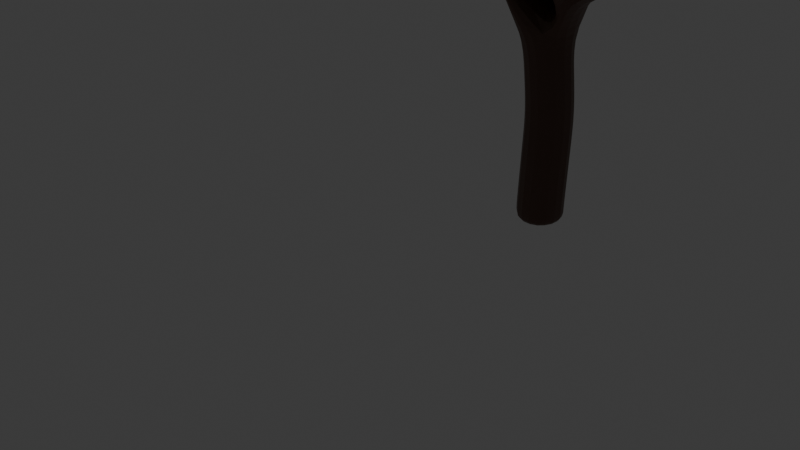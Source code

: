 # Source: big_tree.blend  (saved by Blender 4.2.66; exported with 4.5.12 LTS)
import bpy
from mathutils import Matrix  # noqa: F401  (used for matrix-valued properties, if any)

bpy.ops.wm.read_factory_settings(use_empty=True)
scene = bpy.context.scene
scene.name = 'Scene'

# ---- collections
col_collection = bpy.data.collections.new('Collection'); scene.collection.children.link(col_collection)

# ---- materials (node trees are filled in below, after node groups)
mat_tree = bpy.data.materials.new('Tree')
mat_leaves = bpy.data.materials.new('Leaves')

# ---- material node trees
mat_tree.use_nodes = True; mat_tree.node_tree.nodes.clear()
_N = mat_tree.node_tree.nodes; _L = mat_tree.node_tree.links
n0 = _N.new('ShaderNodeBsdfPrincipled'); n0.name = 'Principled BSDF'; n0.location = (10, 300)
n0.inputs[0].default_value = (0.107, 0.05127, 0.0331, 1.0)
n1 = _N.new('ShaderNodeOutputMaterial'); n1.name = 'Material Output'; n1.location = (300, 300)
_L.new(n0.outputs[0], n1.inputs[0])
n1.is_active_output = True
mat_leaves.use_nodes = True; mat_leaves.node_tree.nodes.clear()
_N = mat_leaves.node_tree.nodes; _L = mat_leaves.node_tree.links
n0 = _N.new('ShaderNodeBsdfPrincipled'); n0.name = 'Principled BSDF'; n0.location = (10, 300)
n0.inputs[0].default_value = (0.1195, 0.2542, 0.04667, 1.0)
n1 = _N.new('ShaderNodeOutputMaterial'); n1.name = 'Material Output'; n1.location = (300, 300)
_L.new(n0.outputs[0], n1.inputs[0])
n1.is_active_output = True

# ---- world
world_world = bpy.data.worlds.new('World'); scene.world = world_world
world_world.use_nodes = True; world_world.node_tree.nodes.clear()
_N = world_world.node_tree.nodes; _L = world_world.node_tree.links
n0 = _N.new('ShaderNodeOutputWorld'); n0.name = 'World Output'; n0.location = (300, 300)
n1 = _N.new('ShaderNodeBackground'); n1.name = 'Background'; n1.location = (10, 300)
n1.inputs[0].default_value = (0.05088, 0.05088, 0.05088, 1.0)
_L.new(n1.outputs[0], n0.inputs[0])
n0.is_active_output = True
world_world.color = (0.05088, 0.05088, 0.05088)
world_world.sun_shadow_jitter_overblur = 0.0

# ---- cameras
cam_camera = bpy.data.cameras.new('Camera')
cam_camera.clip_end = 100.0
cam_camera.ortho_scale = 7.314

# ---- lights
light_light = bpy.data.lights.new('Light', 'POINT')
light_light.energy = 1000.0
light_light.shadow_soft_size = 0.1

# ---- meshes
me_plane_001 = bpy.data.meshes.new('Plane.001')
me_plane_001.from_pydata([(1.0, 1.0, 0.0), (0.9846, 0.919, 2.38), (3.08, 0.3636, 3.829), (-1.252, 0.7512, 3.937), (2.94, -1.63, 4.95), (4.733, 0.9884, 4.616), (-1.155, -1.252, 4.957), (-2.144, 1.663, 5.189), (0.785, 2.928, 3.993), (-0.4064, 3.319, 4.835), (2.223, 4.074, 4.827), (0.9991, 0.9955, 0.1326), (-0.09274, 0.7365, 3.239), (-1.711, 1.359, 4.645), (-1.311, -0.2644, 4.334), (2.1, 0.5173, 2.885), (0.9942, 1.835, 2.942), (1.402, 3.641, 4.131), (0.2218, 2.922, 4.222), (2.937, -0.5454, 4.285), (3.823, 0.7177, 3.976), (1.021, 1.035, 1.178), (1.419, 1.992, 5.092), (0.9919, 0.9254, 2.39)], [(21, 1), (15, 2), (12, 3), (19, 4), (20, 5), (14, 6), (13, 7), (16, 8), (18, 9), (17, 10), (0, 11), (1, 12), (3, 13), (3, 14), (1, 15), (1, 16), (8, 17), (8, 18), (2, 19), (2, 20), (11, 21), (8, 22), (1, 23)], [])
_uv = me_plane_001.uv_layers.new(name='UVMap')
_uv.uv.foreach_set('vector', [])
me_plane_001.materials.append(mat_tree)
me_plane_001.update()
me_icosphere = bpy.data.meshes.new('Icosphere')
me_icosphere.from_pydata([(0.08592, -0.1342, -0.942), (0.7053, -0.5429, -0.4479), (-0.2484, -0.8721, -0.449), (-0.8412, -0.0003184, -0.5467), (-0.2724, 0.8902, -0.312), (0.7118, 0.5355, -0.4453), (0.2213, -0.6841, 0.4448), (-0.8199, -0.4446, 0.5598), (-0.6948, 0.5618, 0.4402), (0.3044, 0.9569, 0.4562), (0.9765, -0.1357, 0.4797), (0.1324, -0.08109, 0.9084), (-0.1268, -0.4689, -0.8388), (0.4241, -0.458, -0.9186), (0.2088, -0.9443, -0.5091), (0.8611, 0.04635, -0.6976), (0.4659, 0.3514, -0.7526), (-0.4164, 0.06398, -0.9557), (-0.8565, -0.4298, -0.5592), (-0.1214, 0.546, -0.8155), (-0.7021, 0.5997, -0.5176), (0.2686, 0.812, -0.4987), (0.9298, -0.328, 0.184), (1.075, 0.3882, 0.1074), (-0.09597, -0.9636, -0.006626), (0.5912, -0.7898, 0.02258), (-0.8614, -0.2623, 0.04614), (-0.6489, -0.849, 0.04032), (-0.5783, 0.825, 0.01491), (-0.8653, 0.3971, -0.03992), (0.5037, 0.7781, -0.02104), (-0.05402, 0.9872, -0.09679), (0.6876, -0.5013, 0.5301), (-0.2546, -0.7862, 0.5198), (-0.8248, 0.01861, 0.5371), (-0.2616, 0.8162, 0.5272), (0.7059, 0.4234, 0.5619), (0.1567, -0.46, 0.8717), (0.58, -0.0445, 0.75), (-0.4164, -0.4417, 0.8789), (-0.4583, 0.3455, 0.8004), (0.2081, 0.643, 0.8253)], [], [(0, 13, 12), (1, 13, 15), (0, 12, 17), (0, 17, 19), (0, 19, 16), (1, 15, 22), (2, 14, 24), (3, 18, 26), (4, 20, 28), (5, 21, 30), (1, 22, 25), (2, 24, 27), (3, 26, 29), (4, 28, 31), (5, 30, 23), (6, 32, 37), (7, 33, 39), (8, 34, 40), (9, 35, 41), (10, 36, 38), (38, 41, 11), (38, 36, 41), (36, 9, 41), (41, 40, 11), (41, 35, 40), (35, 8, 40), (40, 39, 11), (40, 34, 39), (34, 7, 39), (39, 37, 11), (39, 33, 37), (33, 6, 37), (37, 38, 11), (37, 32, 38), (32, 10, 38), (23, 36, 10), (23, 30, 36), (30, 9, 36), (31, 35, 9), (31, 28, 35), (28, 8, 35), (29, 34, 8), (29, 26, 34), (26, 7, 34), (27, 33, 7), (27, 24, 33), (24, 6, 33), (25, 32, 6), (25, 22, 32), (22, 10, 32), (30, 31, 9), (30, 21, 31), (21, 4, 31), (28, 29, 8), (28, 20, 29), (20, 3, 29), (26, 27, 7), (26, 18, 27), (18, 2, 27), (24, 25, 6), (24, 14, 25), (14, 1, 25), (22, 23, 10), (22, 15, 23), (15, 5, 23), (16, 21, 5), (16, 19, 21), (19, 4, 21), (19, 20, 4), (19, 17, 20), (17, 3, 20), (17, 18, 3), (17, 12, 18), (12, 2, 18), (15, 16, 5), (15, 13, 16), (13, 0, 16), (12, 14, 2), (12, 13, 14), (13, 1, 14)])
_uv = me_icosphere.uv_layers.new(name='UVMap')
_uv.uv.foreach_set('vector', [0.1818, 0.0, 0.2273, 0.07873, 0.1364, 0.07873, 0.2727, 0.1575, 0.3182, 0.07873, 0.3636, 0.1575, 0.9091, 0.0, 0.9545, 0.07873, 0.8636, 0.07873, 0.7273, 0.0, 0.7727, 0.07873, 0.6818, 0.07873, 0.5455, 0.0, 0.5909, 0.07873, 0.5, 0.07873, 0.2727, 0.1575, 0.3636, 0.1575, 0.3182, 0.2362, 0.09091, 0.1575, 0.1818, 0.1575, 0.1364, 0.2362, 0.8182, 0.1575, 0.9091, 0.1575, 0.8636, 0.2362, 0.6364, 0.1575, 0.7273, 0.1575, 0.6818, 0.2362, 0.4545, 0.1575, 0.5455, 0.1575, 0.5, 0.2362, 0.2727, 0.1575, 0.3182, 0.2362, 0.2273, 0.2362, 0.09091, 0.1575, 0.1364, 0.2362, 0.04546, 0.2362, 0.8182, 0.1575, 0.8636, 0.2362, 0.7727, 0.2362, 0.6364, 0.1575, 0.6818, 0.2362, 0.5909, 0.2362, 0.4545, 0.1575, 0.5, 0.2362, 0.4091, 0.2362, 0.1818, 0.3149, 0.2727, 0.3149, 0.2273, 0.3937, 0.0, 0.3149, 0.09091, 0.3149, 0.04546, 0.3937, 0.7273, 0.3149, 0.8182, 0.3149, 0.7727, 0.3937, 0.5455, 0.3149, 0.6364, 0.3149, 0.5909, 0.3937, 0.3636, 0.3149, 0.4545, 0.3149, 0.4091, 0.3937, 0.4091, 0.3937, 0.5, 0.3937, 0.4545, 0.4724, 0.4091, 0.3937, 0.4545, 0.3149, 0.5, 0.3937, 0.4545, 0.3149, 0.5455, 0.3149, 0.5, 0.3937, 0.5909, 0.3937, 0.6818, 0.3937, 0.6364, 0.4724, 0.5909, 0.3937, 0.6364, 0.3149, 0.6818, 0.3937, 0.6364, 0.3149, 0.7273, 0.3149, 0.6818, 0.3937, 0.7727, 0.3937, 0.8636, 0.3937, 0.8182, 0.4724, 0.7727, 0.3937, 0.8182, 0.3149, 0.8636, 0.3937, 0.8182, 0.3149, 0.9091, 0.3149, 0.8636, 0.3937, 0.04546, 0.3937, 0.1364, 0.3937, 0.09091, 0.4724, 0.04546, 0.3937, 0.09091, 0.3149, 0.1364, 0.3937, 0.09091, 0.3149, 0.1818, 0.3149, 0.1364, 0.3937, 0.2273, 0.3937, 0.3182, 0.3937, 0.2727, 0.4724, 0.2273, 0.3937, 0.2727, 0.3149, 0.3182, 0.3937, 0.2727, 0.3149, 0.3636, 0.3149, 0.3182, 0.3937, 0.4091, 0.2362, 0.4545, 0.3149, 0.3636, 0.3149, 0.4091, 0.2362, 0.5, 0.2362, 0.4545, 0.3149, 0.5, 0.2362, 0.5455, 0.3149, 0.4545, 0.3149, 0.5909, 0.2362, 0.6364, 0.3149, 0.5455, 0.3149, 0.5909, 0.2362, 0.6818, 0.2362, 0.6364, 0.3149, 0.6818, 0.2362, 0.7273, 0.3149, 0.6364, 0.3149, 0.7727, 0.2362, 0.8182, 0.3149, 0.7273, 0.3149, 0.7727, 0.2362, 0.8636, 0.2362, 0.8182, 0.3149, 0.8636, 0.2362, 0.9091, 0.3149, 0.8182, 0.3149, 0.04546, 0.2362, 0.09091, 0.3149, 0.0, 0.3149, 0.04546, 0.2362, 0.1364, 0.2362, 0.09091, 0.3149, 0.1364, 0.2362, 0.1818, 0.3149, 0.09091, 0.3149, 0.2273, 0.2362, 0.2727, 0.3149, 0.1818, 0.3149, 0.2273, 0.2362, 0.3182, 0.2362, 0.2727, 0.3149, 0.3182, 0.2362, 0.3636, 0.3149, 0.2727, 0.3149, 0.5, 0.2362, 0.5909, 0.2362, 0.5455, 0.3149, 0.5, 0.2362, 0.5455, 0.1575, 0.5909, 0.2362, 0.5455, 0.1575, 0.6364, 0.1575, 0.5909, 0.2362, 0.6818, 0.2362, 0.7727, 0.2362, 0.7273, 0.3149, 0.6818, 0.2362, 0.7273, 0.1575, 0.7727, 0.2362, 0.7273, 0.1575, 0.8182, 0.1575, 0.7727, 0.2362, 0.8636, 0.2362, 0.9545, 0.2362, 0.9091, 0.3149, 0.8636, 0.2362, 0.9091, 0.1575, 0.9545, 0.2362, 0.9091, 0.1575, 1.0, 0.1575, 0.9545, 0.2362, 0.1364, 0.2362, 0.2273, 0.2362, 0.1818, 0.3149, 0.1364, 0.2362, 0.1818, 0.1575, 0.2273, 0.2362, 0.1818, 0.1575, 0.2727, 0.1575, 0.2273, 0.2362, 0.3182, 0.2362, 0.4091, 0.2362, 0.3636, 0.3149, 0.3182, 0.2362, 0.3636, 0.1575, 0.4091, 0.2362, 0.3636, 0.1575, 0.4545, 0.1575, 0.4091, 0.2362, 0.5, 0.07873, 0.5455, 0.1575, 0.4545, 0.1575, 0.5, 0.07873, 0.5909, 0.07873, 0.5455, 0.1575, 0.5909, 0.07873, 0.6364, 0.1575, 0.5455, 0.1575, 0.6818, 0.07873, 0.7273, 0.1575, 0.6364, 0.1575, 0.6818, 0.07873, 0.7727, 0.07873, 0.7273, 0.1575, 0.7727, 0.07873, 0.8182, 0.1575, 0.7273, 0.1575, 0.8636, 0.07873, 0.9091, 0.1575, 0.8182, 0.1575, 0.8636, 0.07873, 0.9545, 0.07873, 0.9091, 0.1575, 0.9545, 0.07873, 1.0, 0.1575, 0.9091, 0.1575, 0.3636, 0.1575, 0.4091, 0.07873, 0.4545, 0.1575, 0.3636, 0.1575, 0.3182, 0.07873, 0.4091, 0.07873, 0.3182, 0.07873, 0.3636, 0.0, 0.4091, 0.07873, 0.1364, 0.07873, 0.1818, 0.1575, 0.09091, 0.1575, 0.1364, 0.07873, 0.2273, 0.07873, 0.1818, 0.1575, 0.2273, 0.07873, 0.2727, 0.1575, 0.1818, 0.1575])
me_icosphere.materials.append(mat_leaves)
me_icosphere.update()
me_icosphere_001 = bpy.data.meshes.new('Icosphere.001')
me_icosphere_001.from_pydata([(-0.006263, -0.009556, -1.009), (0.8399, -0.4658, -0.3205), (-0.2779, -0.9389, -0.4056), (-0.9726, -0.06436, -0.309), (-0.2842, 0.9171, -0.4108), (0.7534, 0.615, -0.5336), (0.2889, -0.8198, 0.4381), (-0.7152, -0.4238, 0.5852), (-0.826, 0.6195, 0.4091), (0.3478, 0.9269, 0.421), (0.8707, 0.0337, 0.4518), (-0.05051, -0.04376, 1.085), (-0.1619, -0.5196, -0.8441), (0.3824, -0.3721, -0.923), (0.2986, -0.7957, -0.4871), (0.9033, 0.09005, -0.5073), (0.5171, 0.3148, -0.8515), (-0.5842, 0.03145, -0.8686), (-0.682, -0.4483, -0.4919), (-0.1654, 0.5029, -0.8317), (-0.6833, 0.5003, -0.4947), (0.2701, 0.824, -0.5481), (0.9636, -0.3059, 0.01696), (0.9489, 0.3023, -0.002998), (0.03895, -1.07, -0.03109), (0.5361, -0.777, 0.1572), (-0.8589, -0.4531, -0.04098), (-0.4312, -0.7391, -0.04761), (-0.4668, 0.8071, 0.02175), (-1.037, 0.4268, 0.09912), (0.5019, 0.8787, 0.1092), (0.03942, 0.9895, 0.02982), (0.6539, -0.5667, 0.5016), (-0.2677, -0.919, 0.6403), (-0.7125, -0.007265, 0.5104), (-0.2636, 0.8135, 0.4809), (0.813, 0.3658, 0.4475), (0.227, -0.5113, 0.9338), (0.5282, 0.01328, 0.8526), (-0.416, -0.3075, 0.8502), (-0.4082, 0.351, 0.8319), (0.1637, 0.5289, 0.8579)], [], [(0, 13, 12), (1, 13, 15), (0, 12, 17), (0, 17, 19), (0, 19, 16), (1, 15, 22), (2, 14, 24), (3, 18, 26), (4, 20, 28), (5, 21, 30), (1, 22, 25), (2, 24, 27), (3, 26, 29), (4, 28, 31), (5, 30, 23), (6, 32, 37), (7, 33, 39), (8, 34, 40), (9, 35, 41), (10, 36, 38), (38, 41, 11), (38, 36, 41), (36, 9, 41), (41, 40, 11), (41, 35, 40), (35, 8, 40), (40, 39, 11), (40, 34, 39), (34, 7, 39), (39, 37, 11), (39, 33, 37), (33, 6, 37), (37, 38, 11), (37, 32, 38), (32, 10, 38), (23, 36, 10), (23, 30, 36), (30, 9, 36), (31, 35, 9), (31, 28, 35), (28, 8, 35), (29, 34, 8), (29, 26, 34), (26, 7, 34), (27, 33, 7), (27, 24, 33), (24, 6, 33), (25, 32, 6), (25, 22, 32), (22, 10, 32), (30, 31, 9), (30, 21, 31), (21, 4, 31), (28, 29, 8), (28, 20, 29), (20, 3, 29), (26, 27, 7), (26, 18, 27), (18, 2, 27), (24, 25, 6), (24, 14, 25), (14, 1, 25), (22, 23, 10), (22, 15, 23), (15, 5, 23), (16, 21, 5), (16, 19, 21), (19, 4, 21), (19, 20, 4), (19, 17, 20), (17, 3, 20), (17, 18, 3), (17, 12, 18), (12, 2, 18), (15, 16, 5), (15, 13, 16), (13, 0, 16), (12, 14, 2), (12, 13, 14), (13, 1, 14)])
_uv = me_icosphere_001.uv_layers.new(name='UVMap')
_uv.uv.foreach_set('vector', [0.1818, 0.0, 0.2273, 0.07873, 0.1364, 0.07873, 0.2727, 0.1575, 0.3182, 0.07873, 0.3636, 0.1575, 0.9091, 0.0, 0.9545, 0.07873, 0.8636, 0.07873, 0.7273, 0.0, 0.7727, 0.07873, 0.6818, 0.07873, 0.5455, 0.0, 0.5909, 0.07873, 0.5, 0.07873, 0.2727, 0.1575, 0.3636, 0.1575, 0.3182, 0.2362, 0.09091, 0.1575, 0.1818, 0.1575, 0.1364, 0.2362, 0.8182, 0.1575, 0.9091, 0.1575, 0.8636, 0.2362, 0.6364, 0.1575, 0.7273, 0.1575, 0.6818, 0.2362, 0.4545, 0.1575, 0.5455, 0.1575, 0.5, 0.2362, 0.2727, 0.1575, 0.3182, 0.2362, 0.2273, 0.2362, 0.09091, 0.1575, 0.1364, 0.2362, 0.04546, 0.2362, 0.8182, 0.1575, 0.8636, 0.2362, 0.7727, 0.2362, 0.6364, 0.1575, 0.6818, 0.2362, 0.5909, 0.2362, 0.4545, 0.1575, 0.5, 0.2362, 0.4091, 0.2362, 0.1818, 0.3149, 0.2727, 0.3149, 0.2273, 0.3937, 0.0, 0.3149, 0.09091, 0.3149, 0.04546, 0.3937, 0.7273, 0.3149, 0.8182, 0.3149, 0.7727, 0.3937, 0.5455, 0.3149, 0.6364, 0.3149, 0.5909, 0.3937, 0.3636, 0.3149, 0.4545, 0.3149, 0.4091, 0.3937, 0.4091, 0.3937, 0.5, 0.3937, 0.4545, 0.4724, 0.4091, 0.3937, 0.4545, 0.3149, 0.5, 0.3937, 0.4545, 0.3149, 0.5455, 0.3149, 0.5, 0.3937, 0.5909, 0.3937, 0.6818, 0.3937, 0.6364, 0.4724, 0.5909, 0.3937, 0.6364, 0.3149, 0.6818, 0.3937, 0.6364, 0.3149, 0.7273, 0.3149, 0.6818, 0.3937, 0.7727, 0.3937, 0.8636, 0.3937, 0.8182, 0.4724, 0.7727, 0.3937, 0.8182, 0.3149, 0.8636, 0.3937, 0.8182, 0.3149, 0.9091, 0.3149, 0.8636, 0.3937, 0.04546, 0.3937, 0.1364, 0.3937, 0.09091, 0.4724, 0.04546, 0.3937, 0.09091, 0.3149, 0.1364, 0.3937, 0.09091, 0.3149, 0.1818, 0.3149, 0.1364, 0.3937, 0.2273, 0.3937, 0.3182, 0.3937, 0.2727, 0.4724, 0.2273, 0.3937, 0.2727, 0.3149, 0.3182, 0.3937, 0.2727, 0.3149, 0.3636, 0.3149, 0.3182, 0.3937, 0.4091, 0.2362, 0.4545, 0.3149, 0.3636, 0.3149, 0.4091, 0.2362, 0.5, 0.2362, 0.4545, 0.3149, 0.5, 0.2362, 0.5455, 0.3149, 0.4545, 0.3149, 0.5909, 0.2362, 0.6364, 0.3149, 0.5455, 0.3149, 0.5909, 0.2362, 0.6818, 0.2362, 0.6364, 0.3149, 0.6818, 0.2362, 0.7273, 0.3149, 0.6364, 0.3149, 0.7727, 0.2362, 0.8182, 0.3149, 0.7273, 0.3149, 0.7727, 0.2362, 0.8636, 0.2362, 0.8182, 0.3149, 0.8636, 0.2362, 0.9091, 0.3149, 0.8182, 0.3149, 0.04546, 0.2362, 0.09091, 0.3149, 0.0, 0.3149, 0.04546, 0.2362, 0.1364, 0.2362, 0.09091, 0.3149, 0.1364, 0.2362, 0.1818, 0.3149, 0.09091, 0.3149, 0.2273, 0.2362, 0.2727, 0.3149, 0.1818, 0.3149, 0.2273, 0.2362, 0.3182, 0.2362, 0.2727, 0.3149, 0.3182, 0.2362, 0.3636, 0.3149, 0.2727, 0.3149, 0.5, 0.2362, 0.5909, 0.2362, 0.5455, 0.3149, 0.5, 0.2362, 0.5455, 0.1575, 0.5909, 0.2362, 0.5455, 0.1575, 0.6364, 0.1575, 0.5909, 0.2362, 0.6818, 0.2362, 0.7727, 0.2362, 0.7273, 0.3149, 0.6818, 0.2362, 0.7273, 0.1575, 0.7727, 0.2362, 0.7273, 0.1575, 0.8182, 0.1575, 0.7727, 0.2362, 0.8636, 0.2362, 0.9545, 0.2362, 0.9091, 0.3149, 0.8636, 0.2362, 0.9091, 0.1575, 0.9545, 0.2362, 0.9091, 0.1575, 1.0, 0.1575, 0.9545, 0.2362, 0.1364, 0.2362, 0.2273, 0.2362, 0.1818, 0.3149, 0.1364, 0.2362, 0.1818, 0.1575, 0.2273, 0.2362, 0.1818, 0.1575, 0.2727, 0.1575, 0.2273, 0.2362, 0.3182, 0.2362, 0.4091, 0.2362, 0.3636, 0.3149, 0.3182, 0.2362, 0.3636, 0.1575, 0.4091, 0.2362, 0.3636, 0.1575, 0.4545, 0.1575, 0.4091, 0.2362, 0.5, 0.07873, 0.5455, 0.1575, 0.4545, 0.1575, 0.5, 0.07873, 0.5909, 0.07873, 0.5455, 0.1575, 0.5909, 0.07873, 0.6364, 0.1575, 0.5455, 0.1575, 0.6818, 0.07873, 0.7273, 0.1575, 0.6364, 0.1575, 0.6818, 0.07873, 0.7727, 0.07873, 0.7273, 0.1575, 0.7727, 0.07873, 0.8182, 0.1575, 0.7273, 0.1575, 0.8636, 0.07873, 0.9091, 0.1575, 0.8182, 0.1575, 0.8636, 0.07873, 0.9545, 0.07873, 0.9091, 0.1575, 0.9545, 0.07873, 1.0, 0.1575, 0.9091, 0.1575, 0.3636, 0.1575, 0.4091, 0.07873, 0.4545, 0.1575, 0.3636, 0.1575, 0.3182, 0.07873, 0.4091, 0.07873, 0.3182, 0.07873, 0.3636, 0.0, 0.4091, 0.07873, 0.1364, 0.07873, 0.1818, 0.1575, 0.09091, 0.1575, 0.1364, 0.07873, 0.2273, 0.07873, 0.1818, 0.1575, 0.2273, 0.07873, 0.2727, 0.1575, 0.1818, 0.1575])
me_icosphere_001.materials.append(mat_leaves)
me_icosphere_001.update()
me_icosphere_002 = bpy.data.meshes.new('Icosphere.002')
me_icosphere_002.from_pydata([(0.02433, 0.01684, -0.9829), (0.762, -0.6934, -0.4203), (-0.1826, -0.9458, -0.4836), (-0.9843, 0.1178, -0.4633), (-0.3776, 0.9299, -0.5175), (0.6237, 0.4742, -0.34), (0.2004, -0.829, 0.3279), (-0.7405, -0.5118, 0.4492), (-0.6932, 0.4924, 0.5516), (0.2745, 0.8798, 0.4326), (0.9394, -0.1777, 0.4235), (0.01306, -0.005109, 0.9787), (-0.1652, -0.4975, -0.8542), (0.4474, -0.3306, -0.8488), (0.2333, -0.7391, -0.5664), (0.8632, -0.09454, -0.6467), (0.434, 0.1927, -0.93), (-0.4546, -0.03349, -0.8261), (-0.7739, -0.4636, -0.4881), (-0.2433, 0.411, -0.832), (-0.6305, 0.5683, -0.5012), (0.1353, 0.8534, -0.6624), (0.9337, -0.2876, 0.05876), (0.9972, 0.2956, -0.06351), (0.1296, -1.145, 0.02992), (0.5778, -0.823, 0.02453), (-0.9459, -0.3101, 0.01162), (-0.7, -0.8629, 0.09589), (-0.6066, 0.7987, 0.05228), (-0.8761, 0.2698, -0.02177), (0.587, 0.8042, 0.003086), (-0.07329, 0.9089, -0.01752), (0.7597, -0.4751, 0.397), (-0.1605, -0.7114, 0.5888), (-0.8628, -0.02947, 0.4741), (-0.2407, 0.87, 0.5592), (0.6994, 0.4802, 0.5048), (0.06145, -0.5178, 0.8104), (0.5167, -0.07045, 0.801), (-0.4256, -0.309, 0.8507), (-0.3141, 0.4241, 0.9492), (0.1641, 0.4975, 0.8507)], [], [(0, 13, 12), (1, 13, 15), (0, 12, 17), (0, 17, 19), (0, 19, 16), (1, 15, 22), (2, 14, 24), (3, 18, 26), (4, 20, 28), (5, 21, 30), (1, 22, 25), (2, 24, 27), (3, 26, 29), (4, 28, 31), (5, 30, 23), (6, 32, 37), (7, 33, 39), (8, 34, 40), (9, 35, 41), (10, 36, 38), (38, 41, 11), (38, 36, 41), (36, 9, 41), (41, 40, 11), (41, 35, 40), (35, 8, 40), (40, 39, 11), (40, 34, 39), (34, 7, 39), (39, 37, 11), (39, 33, 37), (33, 6, 37), (37, 38, 11), (37, 32, 38), (32, 10, 38), (23, 36, 10), (23, 30, 36), (30, 9, 36), (31, 35, 9), (31, 28, 35), (28, 8, 35), (29, 34, 8), (29, 26, 34), (26, 7, 34), (27, 33, 7), (27, 24, 33), (24, 6, 33), (25, 32, 6), (25, 22, 32), (22, 10, 32), (30, 31, 9), (30, 21, 31), (21, 4, 31), (28, 29, 8), (28, 20, 29), (20, 3, 29), (26, 27, 7), (26, 18, 27), (18, 2, 27), (24, 25, 6), (24, 14, 25), (14, 1, 25), (22, 23, 10), (22, 15, 23), (15, 5, 23), (16, 21, 5), (16, 19, 21), (19, 4, 21), (19, 20, 4), (19, 17, 20), (17, 3, 20), (17, 18, 3), (17, 12, 18), (12, 2, 18), (15, 16, 5), (15, 13, 16), (13, 0, 16), (12, 14, 2), (12, 13, 14), (13, 1, 14)])
_uv = me_icosphere_002.uv_layers.new(name='UVMap')
_uv.uv.foreach_set('vector', [0.1818, 0.0, 0.2273, 0.07873, 0.1364, 0.07873, 0.2727, 0.1575, 0.3182, 0.07873, 0.3636, 0.1575, 0.9091, 0.0, 0.9545, 0.07873, 0.8636, 0.07873, 0.7273, 0.0, 0.7727, 0.07873, 0.6818, 0.07873, 0.5455, 0.0, 0.5909, 0.07873, 0.5, 0.07873, 0.2727, 0.1575, 0.3636, 0.1575, 0.3182, 0.2362, 0.09091, 0.1575, 0.1818, 0.1575, 0.1364, 0.2362, 0.8182, 0.1575, 0.9091, 0.1575, 0.8636, 0.2362, 0.6364, 0.1575, 0.7273, 0.1575, 0.6818, 0.2362, 0.4545, 0.1575, 0.5455, 0.1575, 0.5, 0.2362, 0.2727, 0.1575, 0.3182, 0.2362, 0.2273, 0.2362, 0.09091, 0.1575, 0.1364, 0.2362, 0.04546, 0.2362, 0.8182, 0.1575, 0.8636, 0.2362, 0.7727, 0.2362, 0.6364, 0.1575, 0.6818, 0.2362, 0.5909, 0.2362, 0.4545, 0.1575, 0.5, 0.2362, 0.4091, 0.2362, 0.1818, 0.3149, 0.2727, 0.3149, 0.2273, 0.3937, 0.0, 0.3149, 0.09091, 0.3149, 0.04546, 0.3937, 0.7273, 0.3149, 0.8182, 0.3149, 0.7727, 0.3937, 0.5455, 0.3149, 0.6364, 0.3149, 0.5909, 0.3937, 0.3636, 0.3149, 0.4545, 0.3149, 0.4091, 0.3937, 0.4091, 0.3937, 0.5, 0.3937, 0.4545, 0.4724, 0.4091, 0.3937, 0.4545, 0.3149, 0.5, 0.3937, 0.4545, 0.3149, 0.5455, 0.3149, 0.5, 0.3937, 0.5909, 0.3937, 0.6818, 0.3937, 0.6364, 0.4724, 0.5909, 0.3937, 0.6364, 0.3149, 0.6818, 0.3937, 0.6364, 0.3149, 0.7273, 0.3149, 0.6818, 0.3937, 0.7727, 0.3937, 0.8636, 0.3937, 0.8182, 0.4724, 0.7727, 0.3937, 0.8182, 0.3149, 0.8636, 0.3937, 0.8182, 0.3149, 0.9091, 0.3149, 0.8636, 0.3937, 0.04546, 0.3937, 0.1364, 0.3937, 0.09091, 0.4724, 0.04546, 0.3937, 0.09091, 0.3149, 0.1364, 0.3937, 0.09091, 0.3149, 0.1818, 0.3149, 0.1364, 0.3937, 0.2273, 0.3937, 0.3182, 0.3937, 0.2727, 0.4724, 0.2273, 0.3937, 0.2727, 0.3149, 0.3182, 0.3937, 0.2727, 0.3149, 0.3636, 0.3149, 0.3182, 0.3937, 0.4091, 0.2362, 0.4545, 0.3149, 0.3636, 0.3149, 0.4091, 0.2362, 0.5, 0.2362, 0.4545, 0.3149, 0.5, 0.2362, 0.5455, 0.3149, 0.4545, 0.3149, 0.5909, 0.2362, 0.6364, 0.3149, 0.5455, 0.3149, 0.5909, 0.2362, 0.6818, 0.2362, 0.6364, 0.3149, 0.6818, 0.2362, 0.7273, 0.3149, 0.6364, 0.3149, 0.7727, 0.2362, 0.8182, 0.3149, 0.7273, 0.3149, 0.7727, 0.2362, 0.8636, 0.2362, 0.8182, 0.3149, 0.8636, 0.2362, 0.9091, 0.3149, 0.8182, 0.3149, 0.04546, 0.2362, 0.09091, 0.3149, 0.0, 0.3149, 0.04546, 0.2362, 0.1364, 0.2362, 0.09091, 0.3149, 0.1364, 0.2362, 0.1818, 0.3149, 0.09091, 0.3149, 0.2273, 0.2362, 0.2727, 0.3149, 0.1818, 0.3149, 0.2273, 0.2362, 0.3182, 0.2362, 0.2727, 0.3149, 0.3182, 0.2362, 0.3636, 0.3149, 0.2727, 0.3149, 0.5, 0.2362, 0.5909, 0.2362, 0.5455, 0.3149, 0.5, 0.2362, 0.5455, 0.1575, 0.5909, 0.2362, 0.5455, 0.1575, 0.6364, 0.1575, 0.5909, 0.2362, 0.6818, 0.2362, 0.7727, 0.2362, 0.7273, 0.3149, 0.6818, 0.2362, 0.7273, 0.1575, 0.7727, 0.2362, 0.7273, 0.1575, 0.8182, 0.1575, 0.7727, 0.2362, 0.8636, 0.2362, 0.9545, 0.2362, 0.9091, 0.3149, 0.8636, 0.2362, 0.9091, 0.1575, 0.9545, 0.2362, 0.9091, 0.1575, 1.0, 0.1575, 0.9545, 0.2362, 0.1364, 0.2362, 0.2273, 0.2362, 0.1818, 0.3149, 0.1364, 0.2362, 0.1818, 0.1575, 0.2273, 0.2362, 0.1818, 0.1575, 0.2727, 0.1575, 0.2273, 0.2362, 0.3182, 0.2362, 0.4091, 0.2362, 0.3636, 0.3149, 0.3182, 0.2362, 0.3636, 0.1575, 0.4091, 0.2362, 0.3636, 0.1575, 0.4545, 0.1575, 0.4091, 0.2362, 0.5, 0.07873, 0.5455, 0.1575, 0.4545, 0.1575, 0.5, 0.07873, 0.5909, 0.07873, 0.5455, 0.1575, 0.5909, 0.07873, 0.6364, 0.1575, 0.5455, 0.1575, 0.6818, 0.07873, 0.7273, 0.1575, 0.6364, 0.1575, 0.6818, 0.07873, 0.7727, 0.07873, 0.7273, 0.1575, 0.7727, 0.07873, 0.8182, 0.1575, 0.7273, 0.1575, 0.8636, 0.07873, 0.9091, 0.1575, 0.8182, 0.1575, 0.8636, 0.07873, 0.9545, 0.07873, 0.9091, 0.1575, 0.9545, 0.07873, 1.0, 0.1575, 0.9091, 0.1575, 0.3636, 0.1575, 0.4091, 0.07873, 0.4545, 0.1575, 0.3636, 0.1575, 0.3182, 0.07873, 0.4091, 0.07873, 0.3182, 0.07873, 0.3636, 0.0, 0.4091, 0.07873, 0.1364, 0.07873, 0.1818, 0.1575, 0.09091, 0.1575, 0.1364, 0.07873, 0.2273, 0.07873, 0.1818, 0.1575, 0.2273, 0.07873, 0.2727, 0.1575, 0.1818, 0.1575])
me_icosphere_002.materials.append(mat_leaves)
me_icosphere_002.update()
me_icosphere_003 = bpy.data.meshes.new('Icosphere.003')
me_icosphere_003.from_pydata([(-0.006263, -0.009556, -1.009), (0.8399, -0.4658, -0.3205), (-0.2779, -0.9389, -0.4056), (-0.9726, -0.06436, -0.309), (-0.2842, 0.9171, -0.4108), (0.7534, 0.615, -0.5336), (0.2889, -0.8198, 0.4381), (-0.7152, -0.4238, 0.5852), (-0.826, 0.6195, 0.4091), (0.3478, 0.9269, 0.421), (0.8707, 0.0337, 0.4518), (-0.05051, -0.04376, 1.085), (-0.1619, -0.5196, -0.8441), (0.3824, -0.3721, -0.923), (0.2986, -0.7957, -0.4871), (0.9033, 0.09005, -0.5073), (0.5171, 0.3148, -0.8515), (-0.5842, 0.03145, -0.8686), (-0.682, -0.4483, -0.4919), (-0.1654, 0.5029, -0.8317), (-0.6833, 0.5003, -0.4947), (0.2701, 0.824, -0.5481), (0.9636, -0.3059, 0.01696), (0.9489, 0.3023, -0.002998), (0.03895, -1.07, -0.03109), (0.5361, -0.777, 0.1572), (-0.8589, -0.4531, -0.04098), (-0.4312, -0.7391, -0.04761), (-0.4668, 0.8071, 0.02175), (-1.037, 0.4268, 0.09912), (0.5019, 0.8787, 0.1092), (0.03942, 0.9895, 0.02982), (0.6539, -0.5667, 0.5016), (-0.2677, -0.919, 0.6403), (-0.7125, -0.007265, 0.5104), (-0.2636, 0.8135, 0.4809), (0.813, 0.3658, 0.4475), (0.227, -0.5113, 0.9338), (0.5282, 0.01328, 0.8526), (-0.416, -0.3075, 0.8502), (-0.4082, 0.351, 0.8319), (0.1637, 0.5289, 0.8579)], [], [(0, 13, 12), (1, 13, 15), (0, 12, 17), (0, 17, 19), (0, 19, 16), (1, 15, 22), (2, 14, 24), (3, 18, 26), (4, 20, 28), (5, 21, 30), (1, 22, 25), (2, 24, 27), (3, 26, 29), (4, 28, 31), (5, 30, 23), (6, 32, 37), (7, 33, 39), (8, 34, 40), (9, 35, 41), (10, 36, 38), (38, 41, 11), (38, 36, 41), (36, 9, 41), (41, 40, 11), (41, 35, 40), (35, 8, 40), (40, 39, 11), (40, 34, 39), (34, 7, 39), (39, 37, 11), (39, 33, 37), (33, 6, 37), (37, 38, 11), (37, 32, 38), (32, 10, 38), (23, 36, 10), (23, 30, 36), (30, 9, 36), (31, 35, 9), (31, 28, 35), (28, 8, 35), (29, 34, 8), (29, 26, 34), (26, 7, 34), (27, 33, 7), (27, 24, 33), (24, 6, 33), (25, 32, 6), (25, 22, 32), (22, 10, 32), (30, 31, 9), (30, 21, 31), (21, 4, 31), (28, 29, 8), (28, 20, 29), (20, 3, 29), (26, 27, 7), (26, 18, 27), (18, 2, 27), (24, 25, 6), (24, 14, 25), (14, 1, 25), (22, 23, 10), (22, 15, 23), (15, 5, 23), (16, 21, 5), (16, 19, 21), (19, 4, 21), (19, 20, 4), (19, 17, 20), (17, 3, 20), (17, 18, 3), (17, 12, 18), (12, 2, 18), (15, 16, 5), (15, 13, 16), (13, 0, 16), (12, 14, 2), (12, 13, 14), (13, 1, 14)])
_uv = me_icosphere_003.uv_layers.new(name='UVMap')
_uv.uv.foreach_set('vector', [0.1818, 0.0, 0.2273, 0.07873, 0.1364, 0.07873, 0.2727, 0.1575, 0.3182, 0.07873, 0.3636, 0.1575, 0.9091, 0.0, 0.9545, 0.07873, 0.8636, 0.07873, 0.7273, 0.0, 0.7727, 0.07873, 0.6818, 0.07873, 0.5455, 0.0, 0.5909, 0.07873, 0.5, 0.07873, 0.2727, 0.1575, 0.3636, 0.1575, 0.3182, 0.2362, 0.09091, 0.1575, 0.1818, 0.1575, 0.1364, 0.2362, 0.8182, 0.1575, 0.9091, 0.1575, 0.8636, 0.2362, 0.6364, 0.1575, 0.7273, 0.1575, 0.6818, 0.2362, 0.4545, 0.1575, 0.5455, 0.1575, 0.5, 0.2362, 0.2727, 0.1575, 0.3182, 0.2362, 0.2273, 0.2362, 0.09091, 0.1575, 0.1364, 0.2362, 0.04546, 0.2362, 0.8182, 0.1575, 0.8636, 0.2362, 0.7727, 0.2362, 0.6364, 0.1575, 0.6818, 0.2362, 0.5909, 0.2362, 0.4545, 0.1575, 0.5, 0.2362, 0.4091, 0.2362, 0.1818, 0.3149, 0.2727, 0.3149, 0.2273, 0.3937, 0.0, 0.3149, 0.09091, 0.3149, 0.04546, 0.3937, 0.7273, 0.3149, 0.8182, 0.3149, 0.7727, 0.3937, 0.5455, 0.3149, 0.6364, 0.3149, 0.5909, 0.3937, 0.3636, 0.3149, 0.4545, 0.3149, 0.4091, 0.3937, 0.4091, 0.3937, 0.5, 0.3937, 0.4545, 0.4724, 0.4091, 0.3937, 0.4545, 0.3149, 0.5, 0.3937, 0.4545, 0.3149, 0.5455, 0.3149, 0.5, 0.3937, 0.5909, 0.3937, 0.6818, 0.3937, 0.6364, 0.4724, 0.5909, 0.3937, 0.6364, 0.3149, 0.6818, 0.3937, 0.6364, 0.3149, 0.7273, 0.3149, 0.6818, 0.3937, 0.7727, 0.3937, 0.8636, 0.3937, 0.8182, 0.4724, 0.7727, 0.3937, 0.8182, 0.3149, 0.8636, 0.3937, 0.8182, 0.3149, 0.9091, 0.3149, 0.8636, 0.3937, 0.04546, 0.3937, 0.1364, 0.3937, 0.09091, 0.4724, 0.04546, 0.3937, 0.09091, 0.3149, 0.1364, 0.3937, 0.09091, 0.3149, 0.1818, 0.3149, 0.1364, 0.3937, 0.2273, 0.3937, 0.3182, 0.3937, 0.2727, 0.4724, 0.2273, 0.3937, 0.2727, 0.3149, 0.3182, 0.3937, 0.2727, 0.3149, 0.3636, 0.3149, 0.3182, 0.3937, 0.4091, 0.2362, 0.4545, 0.3149, 0.3636, 0.3149, 0.4091, 0.2362, 0.5, 0.2362, 0.4545, 0.3149, 0.5, 0.2362, 0.5455, 0.3149, 0.4545, 0.3149, 0.5909, 0.2362, 0.6364, 0.3149, 0.5455, 0.3149, 0.5909, 0.2362, 0.6818, 0.2362, 0.6364, 0.3149, 0.6818, 0.2362, 0.7273, 0.3149, 0.6364, 0.3149, 0.7727, 0.2362, 0.8182, 0.3149, 0.7273, 0.3149, 0.7727, 0.2362, 0.8636, 0.2362, 0.8182, 0.3149, 0.8636, 0.2362, 0.9091, 0.3149, 0.8182, 0.3149, 0.04546, 0.2362, 0.09091, 0.3149, 0.0, 0.3149, 0.04546, 0.2362, 0.1364, 0.2362, 0.09091, 0.3149, 0.1364, 0.2362, 0.1818, 0.3149, 0.09091, 0.3149, 0.2273, 0.2362, 0.2727, 0.3149, 0.1818, 0.3149, 0.2273, 0.2362, 0.3182, 0.2362, 0.2727, 0.3149, 0.3182, 0.2362, 0.3636, 0.3149, 0.2727, 0.3149, 0.5, 0.2362, 0.5909, 0.2362, 0.5455, 0.3149, 0.5, 0.2362, 0.5455, 0.1575, 0.5909, 0.2362, 0.5455, 0.1575, 0.6364, 0.1575, 0.5909, 0.2362, 0.6818, 0.2362, 0.7727, 0.2362, 0.7273, 0.3149, 0.6818, 0.2362, 0.7273, 0.1575, 0.7727, 0.2362, 0.7273, 0.1575, 0.8182, 0.1575, 0.7727, 0.2362, 0.8636, 0.2362, 0.9545, 0.2362, 0.9091, 0.3149, 0.8636, 0.2362, 0.9091, 0.1575, 0.9545, 0.2362, 0.9091, 0.1575, 1.0, 0.1575, 0.9545, 0.2362, 0.1364, 0.2362, 0.2273, 0.2362, 0.1818, 0.3149, 0.1364, 0.2362, 0.1818, 0.1575, 0.2273, 0.2362, 0.1818, 0.1575, 0.2727, 0.1575, 0.2273, 0.2362, 0.3182, 0.2362, 0.4091, 0.2362, 0.3636, 0.3149, 0.3182, 0.2362, 0.3636, 0.1575, 0.4091, 0.2362, 0.3636, 0.1575, 0.4545, 0.1575, 0.4091, 0.2362, 0.5, 0.07873, 0.5455, 0.1575, 0.4545, 0.1575, 0.5, 0.07873, 0.5909, 0.07873, 0.5455, 0.1575, 0.5909, 0.07873, 0.6364, 0.1575, 0.5455, 0.1575, 0.6818, 0.07873, 0.7273, 0.1575, 0.6364, 0.1575, 0.6818, 0.07873, 0.7727, 0.07873, 0.7273, 0.1575, 0.7727, 0.07873, 0.8182, 0.1575, 0.7273, 0.1575, 0.8636, 0.07873, 0.9091, 0.1575, 0.8182, 0.1575, 0.8636, 0.07873, 0.9545, 0.07873, 0.9091, 0.1575, 0.9545, 0.07873, 1.0, 0.1575, 0.9091, 0.1575, 0.3636, 0.1575, 0.4091, 0.07873, 0.4545, 0.1575, 0.3636, 0.1575, 0.3182, 0.07873, 0.4091, 0.07873, 0.3182, 0.07873, 0.3636, 0.0, 0.4091, 0.07873, 0.1364, 0.07873, 0.1818, 0.1575, 0.09091, 0.1575, 0.1364, 0.07873, 0.2273, 0.07873, 0.1818, 0.1575, 0.2273, 0.07873, 0.2727, 0.1575, 0.1818, 0.1575])
me_icosphere_003.materials.append(mat_leaves)
me_icosphere_003.update()
me_icosphere_004 = bpy.data.meshes.new('Icosphere.004')
me_icosphere_004.from_pydata([(0.02433, 0.01684, -0.9829), (0.762, -0.6934, -0.4203), (-0.1826, -0.9458, -0.4836), (-0.9843, 0.1178, -0.4633), (-0.3776, 0.9299, -0.5175), (0.6237, 0.4742, -0.34), (0.2004, -0.829, 0.3279), (-0.7405, -0.5118, 0.4492), (-0.6932, 0.4924, 0.5516), (0.2745, 0.8798, 0.4326), (0.9394, -0.1777, 0.4235), (0.01306, -0.005109, 0.9787), (-0.1652, -0.4975, -0.8542), (0.4474, -0.3306, -0.8488), (0.2333, -0.7391, -0.5664), (0.8632, -0.09454, -0.6467), (0.434, 0.1927, -0.93), (-0.4546, -0.03349, -0.8261), (-0.7739, -0.4636, -0.4881), (-0.2433, 0.411, -0.832), (-0.6305, 0.5683, -0.5012), (0.1353, 0.8534, -0.6624), (0.9337, -0.2876, 0.05876), (0.9972, 0.2956, -0.06351), (0.1296, -1.145, 0.02992), (0.5778, -0.823, 0.02453), (-0.9459, -0.3101, 0.01162), (-0.7, -0.8629, 0.09589), (-0.6066, 0.7987, 0.05228), (-0.8761, 0.2698, -0.02177), (0.587, 0.8042, 0.003086), (-0.07329, 0.9089, -0.01752), (0.7597, -0.4751, 0.397), (-0.1605, -0.7114, 0.5888), (-0.8628, -0.02947, 0.4741), (-0.2407, 0.87, 0.5592), (0.6994, 0.4802, 0.5048), (0.06145, -0.5178, 0.8104), (0.5167, -0.07045, 0.801), (-0.4256, -0.309, 0.8507), (-0.3141, 0.4241, 0.9492), (0.1641, 0.4975, 0.8507)], [], [(0, 13, 12), (1, 13, 15), (0, 12, 17), (0, 17, 19), (0, 19, 16), (1, 15, 22), (2, 14, 24), (3, 18, 26), (4, 20, 28), (5, 21, 30), (1, 22, 25), (2, 24, 27), (3, 26, 29), (4, 28, 31), (5, 30, 23), (6, 32, 37), (7, 33, 39), (8, 34, 40), (9, 35, 41), (10, 36, 38), (38, 41, 11), (38, 36, 41), (36, 9, 41), (41, 40, 11), (41, 35, 40), (35, 8, 40), (40, 39, 11), (40, 34, 39), (34, 7, 39), (39, 37, 11), (39, 33, 37), (33, 6, 37), (37, 38, 11), (37, 32, 38), (32, 10, 38), (23, 36, 10), (23, 30, 36), (30, 9, 36), (31, 35, 9), (31, 28, 35), (28, 8, 35), (29, 34, 8), (29, 26, 34), (26, 7, 34), (27, 33, 7), (27, 24, 33), (24, 6, 33), (25, 32, 6), (25, 22, 32), (22, 10, 32), (30, 31, 9), (30, 21, 31), (21, 4, 31), (28, 29, 8), (28, 20, 29), (20, 3, 29), (26, 27, 7), (26, 18, 27), (18, 2, 27), (24, 25, 6), (24, 14, 25), (14, 1, 25), (22, 23, 10), (22, 15, 23), (15, 5, 23), (16, 21, 5), (16, 19, 21), (19, 4, 21), (19, 20, 4), (19, 17, 20), (17, 3, 20), (17, 18, 3), (17, 12, 18), (12, 2, 18), (15, 16, 5), (15, 13, 16), (13, 0, 16), (12, 14, 2), (12, 13, 14), (13, 1, 14)])
_uv = me_icosphere_004.uv_layers.new(name='UVMap')
_uv.uv.foreach_set('vector', [0.1818, 0.0, 0.2273, 0.07873, 0.1364, 0.07873, 0.2727, 0.1575, 0.3182, 0.07873, 0.3636, 0.1575, 0.9091, 0.0, 0.9545, 0.07873, 0.8636, 0.07873, 0.7273, 0.0, 0.7727, 0.07873, 0.6818, 0.07873, 0.5455, 0.0, 0.5909, 0.07873, 0.5, 0.07873, 0.2727, 0.1575, 0.3636, 0.1575, 0.3182, 0.2362, 0.09091, 0.1575, 0.1818, 0.1575, 0.1364, 0.2362, 0.8182, 0.1575, 0.9091, 0.1575, 0.8636, 0.2362, 0.6364, 0.1575, 0.7273, 0.1575, 0.6818, 0.2362, 0.4545, 0.1575, 0.5455, 0.1575, 0.5, 0.2362, 0.2727, 0.1575, 0.3182, 0.2362, 0.2273, 0.2362, 0.09091, 0.1575, 0.1364, 0.2362, 0.04546, 0.2362, 0.8182, 0.1575, 0.8636, 0.2362, 0.7727, 0.2362, 0.6364, 0.1575, 0.6818, 0.2362, 0.5909, 0.2362, 0.4545, 0.1575, 0.5, 0.2362, 0.4091, 0.2362, 0.1818, 0.3149, 0.2727, 0.3149, 0.2273, 0.3937, 0.0, 0.3149, 0.09091, 0.3149, 0.04546, 0.3937, 0.7273, 0.3149, 0.8182, 0.3149, 0.7727, 0.3937, 0.5455, 0.3149, 0.6364, 0.3149, 0.5909, 0.3937, 0.3636, 0.3149, 0.4545, 0.3149, 0.4091, 0.3937, 0.4091, 0.3937, 0.5, 0.3937, 0.4545, 0.4724, 0.4091, 0.3937, 0.4545, 0.3149, 0.5, 0.3937, 0.4545, 0.3149, 0.5455, 0.3149, 0.5, 0.3937, 0.5909, 0.3937, 0.6818, 0.3937, 0.6364, 0.4724, 0.5909, 0.3937, 0.6364, 0.3149, 0.6818, 0.3937, 0.6364, 0.3149, 0.7273, 0.3149, 0.6818, 0.3937, 0.7727, 0.3937, 0.8636, 0.3937, 0.8182, 0.4724, 0.7727, 0.3937, 0.8182, 0.3149, 0.8636, 0.3937, 0.8182, 0.3149, 0.9091, 0.3149, 0.8636, 0.3937, 0.04546, 0.3937, 0.1364, 0.3937, 0.09091, 0.4724, 0.04546, 0.3937, 0.09091, 0.3149, 0.1364, 0.3937, 0.09091, 0.3149, 0.1818, 0.3149, 0.1364, 0.3937, 0.2273, 0.3937, 0.3182, 0.3937, 0.2727, 0.4724, 0.2273, 0.3937, 0.2727, 0.3149, 0.3182, 0.3937, 0.2727, 0.3149, 0.3636, 0.3149, 0.3182, 0.3937, 0.4091, 0.2362, 0.4545, 0.3149, 0.3636, 0.3149, 0.4091, 0.2362, 0.5, 0.2362, 0.4545, 0.3149, 0.5, 0.2362, 0.5455, 0.3149, 0.4545, 0.3149, 0.5909, 0.2362, 0.6364, 0.3149, 0.5455, 0.3149, 0.5909, 0.2362, 0.6818, 0.2362, 0.6364, 0.3149, 0.6818, 0.2362, 0.7273, 0.3149, 0.6364, 0.3149, 0.7727, 0.2362, 0.8182, 0.3149, 0.7273, 0.3149, 0.7727, 0.2362, 0.8636, 0.2362, 0.8182, 0.3149, 0.8636, 0.2362, 0.9091, 0.3149, 0.8182, 0.3149, 0.04546, 0.2362, 0.09091, 0.3149, 0.0, 0.3149, 0.04546, 0.2362, 0.1364, 0.2362, 0.09091, 0.3149, 0.1364, 0.2362, 0.1818, 0.3149, 0.09091, 0.3149, 0.2273, 0.2362, 0.2727, 0.3149, 0.1818, 0.3149, 0.2273, 0.2362, 0.3182, 0.2362, 0.2727, 0.3149, 0.3182, 0.2362, 0.3636, 0.3149, 0.2727, 0.3149, 0.5, 0.2362, 0.5909, 0.2362, 0.5455, 0.3149, 0.5, 0.2362, 0.5455, 0.1575, 0.5909, 0.2362, 0.5455, 0.1575, 0.6364, 0.1575, 0.5909, 0.2362, 0.6818, 0.2362, 0.7727, 0.2362, 0.7273, 0.3149, 0.6818, 0.2362, 0.7273, 0.1575, 0.7727, 0.2362, 0.7273, 0.1575, 0.8182, 0.1575, 0.7727, 0.2362, 0.8636, 0.2362, 0.9545, 0.2362, 0.9091, 0.3149, 0.8636, 0.2362, 0.9091, 0.1575, 0.9545, 0.2362, 0.9091, 0.1575, 1.0, 0.1575, 0.9545, 0.2362, 0.1364, 0.2362, 0.2273, 0.2362, 0.1818, 0.3149, 0.1364, 0.2362, 0.1818, 0.1575, 0.2273, 0.2362, 0.1818, 0.1575, 0.2727, 0.1575, 0.2273, 0.2362, 0.3182, 0.2362, 0.4091, 0.2362, 0.3636, 0.3149, 0.3182, 0.2362, 0.3636, 0.1575, 0.4091, 0.2362, 0.3636, 0.1575, 0.4545, 0.1575, 0.4091, 0.2362, 0.5, 0.07873, 0.5455, 0.1575, 0.4545, 0.1575, 0.5, 0.07873, 0.5909, 0.07873, 0.5455, 0.1575, 0.5909, 0.07873, 0.6364, 0.1575, 0.5455, 0.1575, 0.6818, 0.07873, 0.7273, 0.1575, 0.6364, 0.1575, 0.6818, 0.07873, 0.7727, 0.07873, 0.7273, 0.1575, 0.7727, 0.07873, 0.8182, 0.1575, 0.7273, 0.1575, 0.8636, 0.07873, 0.9091, 0.1575, 0.8182, 0.1575, 0.8636, 0.07873, 0.9545, 0.07873, 0.9091, 0.1575, 0.9545, 0.07873, 1.0, 0.1575, 0.9091, 0.1575, 0.3636, 0.1575, 0.4091, 0.07873, 0.4545, 0.1575, 0.3636, 0.1575, 0.3182, 0.07873, 0.4091, 0.07873, 0.3182, 0.07873, 0.3636, 0.0, 0.4091, 0.07873, 0.1364, 0.07873, 0.1818, 0.1575, 0.09091, 0.1575, 0.1364, 0.07873, 0.2273, 0.07873, 0.1818, 0.1575, 0.2273, 0.07873, 0.2727, 0.1575, 0.1818, 0.1575])
me_icosphere_004.materials.append(mat_leaves)
me_icosphere_004.update()
me_icosphere_005 = bpy.data.meshes.new('Icosphere.005')
me_icosphere_005.from_pydata([(0.08592, -0.1342, -0.942), (0.7053, -0.5429, -0.4479), (-0.2484, -0.8721, -0.449), (-0.8412, -0.0003184, -0.5467), (-0.2724, 0.8902, -0.312), (0.7118, 0.5355, -0.4453), (0.2213, -0.6841, 0.4448), (-0.8199, -0.4446, 0.5598), (-0.6948, 0.5618, 0.4402), (0.3044, 0.9569, 0.4562), (0.9765, -0.1357, 0.4797), (0.1324, -0.08109, 0.9084), (-0.1268, -0.4689, -0.8388), (0.4241, -0.458, -0.9186), (0.2088, -0.9443, -0.5091), (0.8611, 0.04635, -0.6976), (0.4659, 0.3514, -0.7526), (-0.4164, 0.06398, -0.9557), (-0.8565, -0.4298, -0.5592), (-0.1214, 0.546, -0.8155), (-0.7021, 0.5997, -0.5176), (0.2686, 0.812, -0.4987), (0.9298, -0.328, 0.184), (1.075, 0.3882, 0.1074), (-0.09597, -0.9636, -0.006626), (0.5912, -0.7898, 0.02258), (-0.8614, -0.2623, 0.04614), (-0.6489, -0.849, 0.04032), (-0.5783, 0.825, 0.01491), (-0.8653, 0.3971, -0.03992), (0.5037, 0.7781, -0.02104), (-0.05402, 0.9872, -0.09679), (0.6876, -0.5013, 0.5301), (-0.2546, -0.7862, 0.5198), (-0.8248, 0.01861, 0.5371), (-0.2616, 0.8162, 0.5272), (0.7059, 0.4234, 0.5619), (0.1567, -0.46, 0.8717), (0.58, -0.0445, 0.75), (-0.4164, -0.4417, 0.8789), (-0.4583, 0.3455, 0.8004), (0.2081, 0.643, 0.8253)], [], [(0, 13, 12), (1, 13, 15), (0, 12, 17), (0, 17, 19), (0, 19, 16), (1, 15, 22), (2, 14, 24), (3, 18, 26), (4, 20, 28), (5, 21, 30), (1, 22, 25), (2, 24, 27), (3, 26, 29), (4, 28, 31), (5, 30, 23), (6, 32, 37), (7, 33, 39), (8, 34, 40), (9, 35, 41), (10, 36, 38), (38, 41, 11), (38, 36, 41), (36, 9, 41), (41, 40, 11), (41, 35, 40), (35, 8, 40), (40, 39, 11), (40, 34, 39), (34, 7, 39), (39, 37, 11), (39, 33, 37), (33, 6, 37), (37, 38, 11), (37, 32, 38), (32, 10, 38), (23, 36, 10), (23, 30, 36), (30, 9, 36), (31, 35, 9), (31, 28, 35), (28, 8, 35), (29, 34, 8), (29, 26, 34), (26, 7, 34), (27, 33, 7), (27, 24, 33), (24, 6, 33), (25, 32, 6), (25, 22, 32), (22, 10, 32), (30, 31, 9), (30, 21, 31), (21, 4, 31), (28, 29, 8), (28, 20, 29), (20, 3, 29), (26, 27, 7), (26, 18, 27), (18, 2, 27), (24, 25, 6), (24, 14, 25), (14, 1, 25), (22, 23, 10), (22, 15, 23), (15, 5, 23), (16, 21, 5), (16, 19, 21), (19, 4, 21), (19, 20, 4), (19, 17, 20), (17, 3, 20), (17, 18, 3), (17, 12, 18), (12, 2, 18), (15, 16, 5), (15, 13, 16), (13, 0, 16), (12, 14, 2), (12, 13, 14), (13, 1, 14)])
_uv = me_icosphere_005.uv_layers.new(name='UVMap')
_uv.uv.foreach_set('vector', [0.1818, 0.0, 0.2273, 0.07873, 0.1364, 0.07873, 0.2727, 0.1575, 0.3182, 0.07873, 0.3636, 0.1575, 0.9091, 0.0, 0.9545, 0.07873, 0.8636, 0.07873, 0.7273, 0.0, 0.7727, 0.07873, 0.6818, 0.07873, 0.5455, 0.0, 0.5909, 0.07873, 0.5, 0.07873, 0.2727, 0.1575, 0.3636, 0.1575, 0.3182, 0.2362, 0.09091, 0.1575, 0.1818, 0.1575, 0.1364, 0.2362, 0.8182, 0.1575, 0.9091, 0.1575, 0.8636, 0.2362, 0.6364, 0.1575, 0.7273, 0.1575, 0.6818, 0.2362, 0.4545, 0.1575, 0.5455, 0.1575, 0.5, 0.2362, 0.2727, 0.1575, 0.3182, 0.2362, 0.2273, 0.2362, 0.09091, 0.1575, 0.1364, 0.2362, 0.04546, 0.2362, 0.8182, 0.1575, 0.8636, 0.2362, 0.7727, 0.2362, 0.6364, 0.1575, 0.6818, 0.2362, 0.5909, 0.2362, 0.4545, 0.1575, 0.5, 0.2362, 0.4091, 0.2362, 0.1818, 0.3149, 0.2727, 0.3149, 0.2273, 0.3937, 0.0, 0.3149, 0.09091, 0.3149, 0.04546, 0.3937, 0.7273, 0.3149, 0.8182, 0.3149, 0.7727, 0.3937, 0.5455, 0.3149, 0.6364, 0.3149, 0.5909, 0.3937, 0.3636, 0.3149, 0.4545, 0.3149, 0.4091, 0.3937, 0.4091, 0.3937, 0.5, 0.3937, 0.4545, 0.4724, 0.4091, 0.3937, 0.4545, 0.3149, 0.5, 0.3937, 0.4545, 0.3149, 0.5455, 0.3149, 0.5, 0.3937, 0.5909, 0.3937, 0.6818, 0.3937, 0.6364, 0.4724, 0.5909, 0.3937, 0.6364, 0.3149, 0.6818, 0.3937, 0.6364, 0.3149, 0.7273, 0.3149, 0.6818, 0.3937, 0.7727, 0.3937, 0.8636, 0.3937, 0.8182, 0.4724, 0.7727, 0.3937, 0.8182, 0.3149, 0.8636, 0.3937, 0.8182, 0.3149, 0.9091, 0.3149, 0.8636, 0.3937, 0.04546, 0.3937, 0.1364, 0.3937, 0.09091, 0.4724, 0.04546, 0.3937, 0.09091, 0.3149, 0.1364, 0.3937, 0.09091, 0.3149, 0.1818, 0.3149, 0.1364, 0.3937, 0.2273, 0.3937, 0.3182, 0.3937, 0.2727, 0.4724, 0.2273, 0.3937, 0.2727, 0.3149, 0.3182, 0.3937, 0.2727, 0.3149, 0.3636, 0.3149, 0.3182, 0.3937, 0.4091, 0.2362, 0.4545, 0.3149, 0.3636, 0.3149, 0.4091, 0.2362, 0.5, 0.2362, 0.4545, 0.3149, 0.5, 0.2362, 0.5455, 0.3149, 0.4545, 0.3149, 0.5909, 0.2362, 0.6364, 0.3149, 0.5455, 0.3149, 0.5909, 0.2362, 0.6818, 0.2362, 0.6364, 0.3149, 0.6818, 0.2362, 0.7273, 0.3149, 0.6364, 0.3149, 0.7727, 0.2362, 0.8182, 0.3149, 0.7273, 0.3149, 0.7727, 0.2362, 0.8636, 0.2362, 0.8182, 0.3149, 0.8636, 0.2362, 0.9091, 0.3149, 0.8182, 0.3149, 0.04546, 0.2362, 0.09091, 0.3149, 0.0, 0.3149, 0.04546, 0.2362, 0.1364, 0.2362, 0.09091, 0.3149, 0.1364, 0.2362, 0.1818, 0.3149, 0.09091, 0.3149, 0.2273, 0.2362, 0.2727, 0.3149, 0.1818, 0.3149, 0.2273, 0.2362, 0.3182, 0.2362, 0.2727, 0.3149, 0.3182, 0.2362, 0.3636, 0.3149, 0.2727, 0.3149, 0.5, 0.2362, 0.5909, 0.2362, 0.5455, 0.3149, 0.5, 0.2362, 0.5455, 0.1575, 0.5909, 0.2362, 0.5455, 0.1575, 0.6364, 0.1575, 0.5909, 0.2362, 0.6818, 0.2362, 0.7727, 0.2362, 0.7273, 0.3149, 0.6818, 0.2362, 0.7273, 0.1575, 0.7727, 0.2362, 0.7273, 0.1575, 0.8182, 0.1575, 0.7727, 0.2362, 0.8636, 0.2362, 0.9545, 0.2362, 0.9091, 0.3149, 0.8636, 0.2362, 0.9091, 0.1575, 0.9545, 0.2362, 0.9091, 0.1575, 1.0, 0.1575, 0.9545, 0.2362, 0.1364, 0.2362, 0.2273, 0.2362, 0.1818, 0.3149, 0.1364, 0.2362, 0.1818, 0.1575, 0.2273, 0.2362, 0.1818, 0.1575, 0.2727, 0.1575, 0.2273, 0.2362, 0.3182, 0.2362, 0.4091, 0.2362, 0.3636, 0.3149, 0.3182, 0.2362, 0.3636, 0.1575, 0.4091, 0.2362, 0.3636, 0.1575, 0.4545, 0.1575, 0.4091, 0.2362, 0.5, 0.07873, 0.5455, 0.1575, 0.4545, 0.1575, 0.5, 0.07873, 0.5909, 0.07873, 0.5455, 0.1575, 0.5909, 0.07873, 0.6364, 0.1575, 0.5455, 0.1575, 0.6818, 0.07873, 0.7273, 0.1575, 0.6364, 0.1575, 0.6818, 0.07873, 0.7727, 0.07873, 0.7273, 0.1575, 0.7727, 0.07873, 0.8182, 0.1575, 0.7273, 0.1575, 0.8636, 0.07873, 0.9091, 0.1575, 0.8182, 0.1575, 0.8636, 0.07873, 0.9545, 0.07873, 0.9091, 0.1575, 0.9545, 0.07873, 1.0, 0.1575, 0.9091, 0.1575, 0.3636, 0.1575, 0.4091, 0.07873, 0.4545, 0.1575, 0.3636, 0.1575, 0.3182, 0.07873, 0.4091, 0.07873, 0.3182, 0.07873, 0.3636, 0.0, 0.4091, 0.07873, 0.1364, 0.07873, 0.1818, 0.1575, 0.09091, 0.1575, 0.1364, 0.07873, 0.2273, 0.07873, 0.1818, 0.1575, 0.2273, 0.07873, 0.2727, 0.1575, 0.1818, 0.1575])
me_icosphere_005.materials.append(mat_leaves)
me_icosphere_005.update()
me_icosphere_006 = bpy.data.meshes.new('Icosphere.006')
me_icosphere_006.from_pydata([(0.08592, -0.1342, -0.942), (0.7053, -0.5429, -0.4479), (-0.2484, -0.8721, -0.449), (-0.8412, -0.0003184, -0.5467), (-0.2724, 0.8902, -0.312), (0.7118, 0.5355, -0.4453), (0.2213, -0.6841, 0.4448), (-0.8199, -0.4446, 0.5598), (-0.6948, 0.5618, 0.4402), (0.3044, 0.9569, 0.4562), (0.9765, -0.1357, 0.4797), (0.1324, -0.08109, 0.9084), (-0.1268, -0.4689, -0.8388), (0.4241, -0.458, -0.9186), (0.2088, -0.9443, -0.5091), (0.8611, 0.04635, -0.6976), (0.4659, 0.3514, -0.7526), (-0.4164, 0.06398, -0.9557), (-0.8565, -0.4298, -0.5592), (-0.1214, 0.546, -0.8155), (-0.7021, 0.5997, -0.5176), (0.2686, 0.812, -0.4987), (0.9298, -0.328, 0.184), (1.075, 0.3882, 0.1074), (-0.09597, -0.9636, -0.006626), (0.5912, -0.7898, 0.02258), (-0.8614, -0.2623, 0.04614), (-0.6489, -0.849, 0.04032), (-0.5783, 0.825, 0.01491), (-0.8653, 0.3971, -0.03992), (0.5037, 0.7781, -0.02104), (-0.05402, 0.9872, -0.09679), (0.6876, -0.5013, 0.5301), (-0.2546, -0.7862, 0.5198), (-0.8248, 0.01861, 0.5371), (-0.2616, 0.8162, 0.5272), (0.7059, 0.4234, 0.5619), (0.1567, -0.46, 0.8717), (0.58, -0.0445, 0.75), (-0.4164, -0.4417, 0.8789), (-0.4583, 0.3455, 0.8004), (0.2081, 0.643, 0.8253)], [], [(0, 13, 12), (1, 13, 15), (0, 12, 17), (0, 17, 19), (0, 19, 16), (1, 15, 22), (2, 14, 24), (3, 18, 26), (4, 20, 28), (5, 21, 30), (1, 22, 25), (2, 24, 27), (3, 26, 29), (4, 28, 31), (5, 30, 23), (6, 32, 37), (7, 33, 39), (8, 34, 40), (9, 35, 41), (10, 36, 38), (38, 41, 11), (38, 36, 41), (36, 9, 41), (41, 40, 11), (41, 35, 40), (35, 8, 40), (40, 39, 11), (40, 34, 39), (34, 7, 39), (39, 37, 11), (39, 33, 37), (33, 6, 37), (37, 38, 11), (37, 32, 38), (32, 10, 38), (23, 36, 10), (23, 30, 36), (30, 9, 36), (31, 35, 9), (31, 28, 35), (28, 8, 35), (29, 34, 8), (29, 26, 34), (26, 7, 34), (27, 33, 7), (27, 24, 33), (24, 6, 33), (25, 32, 6), (25, 22, 32), (22, 10, 32), (30, 31, 9), (30, 21, 31), (21, 4, 31), (28, 29, 8), (28, 20, 29), (20, 3, 29), (26, 27, 7), (26, 18, 27), (18, 2, 27), (24, 25, 6), (24, 14, 25), (14, 1, 25), (22, 23, 10), (22, 15, 23), (15, 5, 23), (16, 21, 5), (16, 19, 21), (19, 4, 21), (19, 20, 4), (19, 17, 20), (17, 3, 20), (17, 18, 3), (17, 12, 18), (12, 2, 18), (15, 16, 5), (15, 13, 16), (13, 0, 16), (12, 14, 2), (12, 13, 14), (13, 1, 14)])
_uv = me_icosphere_006.uv_layers.new(name='UVMap')
_uv.uv.foreach_set('vector', [0.1818, 0.0, 0.2273, 0.07873, 0.1364, 0.07873, 0.2727, 0.1575, 0.3182, 0.07873, 0.3636, 0.1575, 0.9091, 0.0, 0.9545, 0.07873, 0.8636, 0.07873, 0.7273, 0.0, 0.7727, 0.07873, 0.6818, 0.07873, 0.5455, 0.0, 0.5909, 0.07873, 0.5, 0.07873, 0.2727, 0.1575, 0.3636, 0.1575, 0.3182, 0.2362, 0.09091, 0.1575, 0.1818, 0.1575, 0.1364, 0.2362, 0.8182, 0.1575, 0.9091, 0.1575, 0.8636, 0.2362, 0.6364, 0.1575, 0.7273, 0.1575, 0.6818, 0.2362, 0.4545, 0.1575, 0.5455, 0.1575, 0.5, 0.2362, 0.2727, 0.1575, 0.3182, 0.2362, 0.2273, 0.2362, 0.09091, 0.1575, 0.1364, 0.2362, 0.04546, 0.2362, 0.8182, 0.1575, 0.8636, 0.2362, 0.7727, 0.2362, 0.6364, 0.1575, 0.6818, 0.2362, 0.5909, 0.2362, 0.4545, 0.1575, 0.5, 0.2362, 0.4091, 0.2362, 0.1818, 0.3149, 0.2727, 0.3149, 0.2273, 0.3937, 0.0, 0.3149, 0.09091, 0.3149, 0.04546, 0.3937, 0.7273, 0.3149, 0.8182, 0.3149, 0.7727, 0.3937, 0.5455, 0.3149, 0.6364, 0.3149, 0.5909, 0.3937, 0.3636, 0.3149, 0.4545, 0.3149, 0.4091, 0.3937, 0.4091, 0.3937, 0.5, 0.3937, 0.4545, 0.4724, 0.4091, 0.3937, 0.4545, 0.3149, 0.5, 0.3937, 0.4545, 0.3149, 0.5455, 0.3149, 0.5, 0.3937, 0.5909, 0.3937, 0.6818, 0.3937, 0.6364, 0.4724, 0.5909, 0.3937, 0.6364, 0.3149, 0.6818, 0.3937, 0.6364, 0.3149, 0.7273, 0.3149, 0.6818, 0.3937, 0.7727, 0.3937, 0.8636, 0.3937, 0.8182, 0.4724, 0.7727, 0.3937, 0.8182, 0.3149, 0.8636, 0.3937, 0.8182, 0.3149, 0.9091, 0.3149, 0.8636, 0.3937, 0.04546, 0.3937, 0.1364, 0.3937, 0.09091, 0.4724, 0.04546, 0.3937, 0.09091, 0.3149, 0.1364, 0.3937, 0.09091, 0.3149, 0.1818, 0.3149, 0.1364, 0.3937, 0.2273, 0.3937, 0.3182, 0.3937, 0.2727, 0.4724, 0.2273, 0.3937, 0.2727, 0.3149, 0.3182, 0.3937, 0.2727, 0.3149, 0.3636, 0.3149, 0.3182, 0.3937, 0.4091, 0.2362, 0.4545, 0.3149, 0.3636, 0.3149, 0.4091, 0.2362, 0.5, 0.2362, 0.4545, 0.3149, 0.5, 0.2362, 0.5455, 0.3149, 0.4545, 0.3149, 0.5909, 0.2362, 0.6364, 0.3149, 0.5455, 0.3149, 0.5909, 0.2362, 0.6818, 0.2362, 0.6364, 0.3149, 0.6818, 0.2362, 0.7273, 0.3149, 0.6364, 0.3149, 0.7727, 0.2362, 0.8182, 0.3149, 0.7273, 0.3149, 0.7727, 0.2362, 0.8636, 0.2362, 0.8182, 0.3149, 0.8636, 0.2362, 0.9091, 0.3149, 0.8182, 0.3149, 0.04546, 0.2362, 0.09091, 0.3149, 0.0, 0.3149, 0.04546, 0.2362, 0.1364, 0.2362, 0.09091, 0.3149, 0.1364, 0.2362, 0.1818, 0.3149, 0.09091, 0.3149, 0.2273, 0.2362, 0.2727, 0.3149, 0.1818, 0.3149, 0.2273, 0.2362, 0.3182, 0.2362, 0.2727, 0.3149, 0.3182, 0.2362, 0.3636, 0.3149, 0.2727, 0.3149, 0.5, 0.2362, 0.5909, 0.2362, 0.5455, 0.3149, 0.5, 0.2362, 0.5455, 0.1575, 0.5909, 0.2362, 0.5455, 0.1575, 0.6364, 0.1575, 0.5909, 0.2362, 0.6818, 0.2362, 0.7727, 0.2362, 0.7273, 0.3149, 0.6818, 0.2362, 0.7273, 0.1575, 0.7727, 0.2362, 0.7273, 0.1575, 0.8182, 0.1575, 0.7727, 0.2362, 0.8636, 0.2362, 0.9545, 0.2362, 0.9091, 0.3149, 0.8636, 0.2362, 0.9091, 0.1575, 0.9545, 0.2362, 0.9091, 0.1575, 1.0, 0.1575, 0.9545, 0.2362, 0.1364, 0.2362, 0.2273, 0.2362, 0.1818, 0.3149, 0.1364, 0.2362, 0.1818, 0.1575, 0.2273, 0.2362, 0.1818, 0.1575, 0.2727, 0.1575, 0.2273, 0.2362, 0.3182, 0.2362, 0.4091, 0.2362, 0.3636, 0.3149, 0.3182, 0.2362, 0.3636, 0.1575, 0.4091, 0.2362, 0.3636, 0.1575, 0.4545, 0.1575, 0.4091, 0.2362, 0.5, 0.07873, 0.5455, 0.1575, 0.4545, 0.1575, 0.5, 0.07873, 0.5909, 0.07873, 0.5455, 0.1575, 0.5909, 0.07873, 0.6364, 0.1575, 0.5455, 0.1575, 0.6818, 0.07873, 0.7273, 0.1575, 0.6364, 0.1575, 0.6818, 0.07873, 0.7727, 0.07873, 0.7273, 0.1575, 0.7727, 0.07873, 0.8182, 0.1575, 0.7273, 0.1575, 0.8636, 0.07873, 0.9091, 0.1575, 0.8182, 0.1575, 0.8636, 0.07873, 0.9545, 0.07873, 0.9091, 0.1575, 0.9545, 0.07873, 1.0, 0.1575, 0.9091, 0.1575, 0.3636, 0.1575, 0.4091, 0.07873, 0.4545, 0.1575, 0.3636, 0.1575, 0.3182, 0.07873, 0.4091, 0.07873, 0.3182, 0.07873, 0.3636, 0.0, 0.4091, 0.07873, 0.1364, 0.07873, 0.1818, 0.1575, 0.09091, 0.1575, 0.1364, 0.07873, 0.2273, 0.07873, 0.1818, 0.1575, 0.2273, 0.07873, 0.2727, 0.1575, 0.1818, 0.1575])
me_icosphere_006.materials.append(mat_leaves)
me_icosphere_006.update()

# ---- objects
ob_light = bpy.data.objects.new('Light', light_light)
ob_camera = bpy.data.objects.new('Camera', cam_camera)
ob_plane = bpy.data.objects.new('Plane', me_plane_001)
ob_icosphere = bpy.data.objects.new('Icosphere', me_icosphere)
ob_icosphere_001 = bpy.data.objects.new('Icosphere.001', me_icosphere_001)
ob_icosphere_002 = bpy.data.objects.new('Icosphere.002', me_icosphere_002)
ob_icosphere_003 = bpy.data.objects.new('Icosphere.003', me_icosphere_003)
ob_icosphere_004 = bpy.data.objects.new('Icosphere.004', me_icosphere_004)
ob_icosphere_005 = bpy.data.objects.new('Icosphere.005', me_icosphere_005)
ob_icosphere_006 = bpy.data.objects.new('Icosphere.006', me_icosphere_006)

# ---- transforms, parenting, visibility, modifiers, constraints
ob_light.location = (4.076, 1.005, 5.904)
ob_light.rotation_euler = (0.6503, 0.05522, 1.866)
ob_light.lock_rotations_4d = False
ob_light.empty_display_type = 'ARROWS'
ob_light.color = (0.0, 0.0, 0.0, 0.0)
ob_light.lineart.crease_threshold = 0.0
ob_camera.location = (7.359, -6.926, 4.958)
ob_camera.rotation_euler = (1.109, 0.0, 0.8149)
ob_camera.lock_rotations_4d = False
ob_camera.empty_display_type = 'ARROWS'
ob_camera.color = (0.0, 0.0, 0.0, 0.0)
ob_camera.display_type = 'WIRE'
ob_camera.lineart.crease_threshold = 0.0
ob_plane.location = (0.0, 0.0, 0.0)
_m = ob_plane.modifiers.new('Skin', 'SKIN')
_m = ob_plane.modifiers.new('Subdivision', 'SUBSURF')
ob_icosphere.location = (4.399, 1.34, 5.493)
ob_icosphere.rotation_euler = (-1.337, -0.5044, 1.109)
ob_icosphere.scale = (1.718, 1.718, 1.718)
ob_icosphere_001.location = (-2.388, 2.174, 6.017)
ob_icosphere_001.scale = (1.485, 1.485, 1.485)
ob_icosphere_002.location = (-0.4886, 3.862, 5.806)
ob_icosphere_002.scale = (2.063, 2.063, 2.063)
ob_icosphere_003.location = (-1.051, -1.258, 5.641)
ob_icosphere_003.scale = (1.671, 1.671, 1.671)
ob_icosphere_004.location = (0.8852, 1.524, 6.315)
ob_icosphere_004.scale = (1.762, 1.762, 1.762)
ob_icosphere_005.location = (1.986, 4.313, 5.264)
ob_icosphere_005.scale = (1.644, 1.644, 1.644)
ob_icosphere_006.location = (2.894, -0.3671, 5.643)
ob_icosphere_006.scale = (1.67, 1.67, 1.67)

# ---- collection membership
col_collection.objects.link(ob_light)
col_collection.objects.link(ob_camera)
col_collection.objects.link(ob_plane)
col_collection.objects.link(ob_icosphere)
col_collection.objects.link(ob_icosphere_001)
col_collection.objects.link(ob_icosphere_002)
col_collection.objects.link(ob_icosphere_003)
col_collection.objects.link(ob_icosphere_004)
col_collection.objects.link(ob_icosphere_005)
col_collection.objects.link(ob_icosphere_006)

# ---- scene / render settings (as saved in the file)
scene.camera = ob_camera
scene.frame_start = 1; scene.frame_end = 250; scene.frame_set(1)
scene.render.engine = 'BLENDER_EEVEE_NEXT'
bpy.context.view_layer.update()
